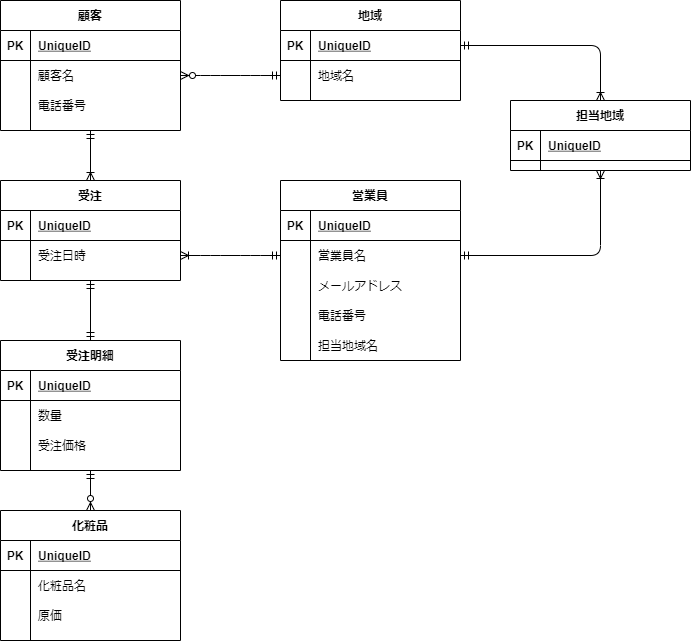

The diagram above was exported from draw.io. Its source (the exported page's mxGraphModel, read from the mxfile embedded in the PNG):
<mxGraphModel dx="605" dy="790" grid="1" gridSize="10" guides="1" tooltips="1" connect="1" arrows="1" fold="1" page="1" pageScale="1" pageWidth="827" pageHeight="1169" math="0" shadow="0">
  <root>
    <mxCell id="0" />
    <mxCell id="1" parent="0" />
    <mxCell id="76" value="顧客" style="shape=table;startSize=30;container=1;collapsible=1;childLayout=tableLayout;fixedRows=1;rowLines=0;fontStyle=1;align=center;resizeLast=1;" vertex="1" parent="1">
      <mxGeometry x="170" y="60" width="180" height="130" as="geometry" />
    </mxCell>
    <mxCell id="77" value="" style="shape=partialRectangle;collapsible=0;dropTarget=0;pointerEvents=0;fillColor=none;top=0;left=0;bottom=1;right=0;points=[[0,0.5],[1,0.5]];portConstraint=eastwest;" vertex="1" parent="76">
      <mxGeometry y="30" width="180" height="30" as="geometry" />
    </mxCell>
    <mxCell id="78" value="PK" style="shape=partialRectangle;connectable=0;fillColor=none;top=0;left=0;bottom=0;right=0;fontStyle=1;overflow=hidden;" vertex="1" parent="77">
      <mxGeometry width="30" height="30" as="geometry" />
    </mxCell>
    <mxCell id="79" value="UniqueID" style="shape=partialRectangle;connectable=0;fillColor=none;top=0;left=0;bottom=0;right=0;align=left;spacingLeft=6;fontStyle=5;overflow=hidden;" vertex="1" parent="77">
      <mxGeometry x="30" width="150" height="30" as="geometry" />
    </mxCell>
    <mxCell id="80" value="" style="shape=partialRectangle;collapsible=0;dropTarget=0;pointerEvents=0;fillColor=none;top=0;left=0;bottom=0;right=0;points=[[0,0.5],[1,0.5]];portConstraint=eastwest;" vertex="1" parent="76">
      <mxGeometry y="60" width="180" height="30" as="geometry" />
    </mxCell>
    <mxCell id="81" value="" style="shape=partialRectangle;connectable=0;fillColor=none;top=0;left=0;bottom=0;right=0;editable=1;overflow=hidden;" vertex="1" parent="80">
      <mxGeometry width="30" height="30" as="geometry" />
    </mxCell>
    <mxCell id="82" value="顧客名" style="shape=partialRectangle;connectable=0;fillColor=none;top=0;left=0;bottom=0;right=0;align=left;spacingLeft=6;overflow=hidden;" vertex="1" parent="80">
      <mxGeometry x="30" width="150" height="30" as="geometry" />
    </mxCell>
    <mxCell id="83" value="" style="shape=partialRectangle;collapsible=0;dropTarget=0;pointerEvents=0;fillColor=none;top=0;left=0;bottom=0;right=0;points=[[0,0.5],[1,0.5]];portConstraint=eastwest;" vertex="1" parent="76">
      <mxGeometry y="90" width="180" height="30" as="geometry" />
    </mxCell>
    <mxCell id="84" value="" style="shape=partialRectangle;connectable=0;fillColor=none;top=0;left=0;bottom=0;right=0;editable=1;overflow=hidden;" vertex="1" parent="83">
      <mxGeometry width="30" height="30" as="geometry" />
    </mxCell>
    <mxCell id="85" value="電話番号" style="shape=partialRectangle;connectable=0;fillColor=none;top=0;left=0;bottom=0;right=0;align=left;spacingLeft=6;overflow=hidden;" vertex="1" parent="83">
      <mxGeometry x="30" width="150" height="30" as="geometry" />
    </mxCell>
    <mxCell id="89" value="地域" style="shape=table;startSize=30;container=1;collapsible=1;childLayout=tableLayout;fixedRows=1;rowLines=0;fontStyle=1;align=center;resizeLast=1;" vertex="1" parent="1">
      <mxGeometry x="450" y="60" width="180" height="100" as="geometry" />
    </mxCell>
    <mxCell id="90" value="" style="shape=partialRectangle;collapsible=0;dropTarget=0;pointerEvents=0;fillColor=none;top=0;left=0;bottom=1;right=0;points=[[0,0.5],[1,0.5]];portConstraint=eastwest;" vertex="1" parent="89">
      <mxGeometry y="30" width="180" height="30" as="geometry" />
    </mxCell>
    <mxCell id="91" value="PK" style="shape=partialRectangle;connectable=0;fillColor=none;top=0;left=0;bottom=0;right=0;fontStyle=1;overflow=hidden;" vertex="1" parent="90">
      <mxGeometry width="30" height="30" as="geometry" />
    </mxCell>
    <mxCell id="92" value="UniqueID" style="shape=partialRectangle;connectable=0;fillColor=none;top=0;left=0;bottom=0;right=0;align=left;spacingLeft=6;fontStyle=5;overflow=hidden;" vertex="1" parent="90">
      <mxGeometry x="30" width="150" height="30" as="geometry" />
    </mxCell>
    <mxCell id="93" value="" style="shape=partialRectangle;collapsible=0;dropTarget=0;pointerEvents=0;fillColor=none;top=0;left=0;bottom=0;right=0;points=[[0,0.5],[1,0.5]];portConstraint=eastwest;" vertex="1" parent="89">
      <mxGeometry y="60" width="180" height="30" as="geometry" />
    </mxCell>
    <mxCell id="94" value="" style="shape=partialRectangle;connectable=0;fillColor=none;top=0;left=0;bottom=0;right=0;editable=1;overflow=hidden;" vertex="1" parent="93">
      <mxGeometry width="30" height="30" as="geometry" />
    </mxCell>
    <mxCell id="95" value="地域名" style="shape=partialRectangle;connectable=0;fillColor=none;top=0;left=0;bottom=0;right=0;align=left;spacingLeft=6;overflow=hidden;" vertex="1" parent="93">
      <mxGeometry x="30" width="150" height="30" as="geometry" />
    </mxCell>
    <mxCell id="102" value="受注" style="shape=table;startSize=30;container=1;collapsible=1;childLayout=tableLayout;fixedRows=1;rowLines=0;fontStyle=1;align=center;resizeLast=1;" vertex="1" parent="1">
      <mxGeometry x="170" y="240" width="180" height="100" as="geometry" />
    </mxCell>
    <mxCell id="103" value="" style="shape=partialRectangle;collapsible=0;dropTarget=0;pointerEvents=0;fillColor=none;top=0;left=0;bottom=1;right=0;points=[[0,0.5],[1,0.5]];portConstraint=eastwest;" vertex="1" parent="102">
      <mxGeometry y="30" width="180" height="30" as="geometry" />
    </mxCell>
    <mxCell id="104" value="PK" style="shape=partialRectangle;connectable=0;fillColor=none;top=0;left=0;bottom=0;right=0;fontStyle=1;overflow=hidden;" vertex="1" parent="103">
      <mxGeometry width="30" height="30" as="geometry" />
    </mxCell>
    <mxCell id="105" value="UniqueID" style="shape=partialRectangle;connectable=0;fillColor=none;top=0;left=0;bottom=0;right=0;align=left;spacingLeft=6;fontStyle=5;overflow=hidden;" vertex="1" parent="103">
      <mxGeometry x="30" width="150" height="30" as="geometry" />
    </mxCell>
    <mxCell id="106" value="" style="shape=partialRectangle;collapsible=0;dropTarget=0;pointerEvents=0;fillColor=none;top=0;left=0;bottom=0;right=0;points=[[0,0.5],[1,0.5]];portConstraint=eastwest;" vertex="1" parent="102">
      <mxGeometry y="60" width="180" height="30" as="geometry" />
    </mxCell>
    <mxCell id="107" value="" style="shape=partialRectangle;connectable=0;fillColor=none;top=0;left=0;bottom=0;right=0;editable=1;overflow=hidden;" vertex="1" parent="106">
      <mxGeometry width="30" height="30" as="geometry" />
    </mxCell>
    <mxCell id="108" value="受注日時" style="shape=partialRectangle;connectable=0;fillColor=none;top=0;left=0;bottom=0;right=0;align=left;spacingLeft=6;overflow=hidden;" vertex="1" parent="106">
      <mxGeometry x="30" width="150" height="30" as="geometry" />
    </mxCell>
    <mxCell id="115" value="営業員" style="shape=table;startSize=30;container=1;collapsible=1;childLayout=tableLayout;fixedRows=1;rowLines=0;fontStyle=1;align=center;resizeLast=1;" vertex="1" parent="1">
      <mxGeometry x="450" y="240" width="180" height="180" as="geometry" />
    </mxCell>
    <mxCell id="116" value="" style="shape=partialRectangle;collapsible=0;dropTarget=0;pointerEvents=0;fillColor=none;top=0;left=0;bottom=1;right=0;points=[[0,0.5],[1,0.5]];portConstraint=eastwest;" vertex="1" parent="115">
      <mxGeometry y="30" width="180" height="30" as="geometry" />
    </mxCell>
    <mxCell id="117" value="PK" style="shape=partialRectangle;connectable=0;fillColor=none;top=0;left=0;bottom=0;right=0;fontStyle=1;overflow=hidden;" vertex="1" parent="116">
      <mxGeometry width="30" height="30" as="geometry" />
    </mxCell>
    <mxCell id="118" value="UniqueID" style="shape=partialRectangle;connectable=0;fillColor=none;top=0;left=0;bottom=0;right=0;align=left;spacingLeft=6;fontStyle=5;overflow=hidden;" vertex="1" parent="116">
      <mxGeometry x="30" width="150" height="30" as="geometry" />
    </mxCell>
    <mxCell id="119" value="" style="shape=partialRectangle;collapsible=0;dropTarget=0;pointerEvents=0;fillColor=none;top=0;left=0;bottom=0;right=0;points=[[0,0.5],[1,0.5]];portConstraint=eastwest;" vertex="1" parent="115">
      <mxGeometry y="60" width="180" height="30" as="geometry" />
    </mxCell>
    <mxCell id="120" value="" style="shape=partialRectangle;connectable=0;fillColor=none;top=0;left=0;bottom=0;right=0;editable=1;overflow=hidden;" vertex="1" parent="119">
      <mxGeometry width="30" height="30" as="geometry" />
    </mxCell>
    <mxCell id="121" value="営業員名" style="shape=partialRectangle;connectable=0;fillColor=none;top=0;left=0;bottom=0;right=0;align=left;spacingLeft=6;overflow=hidden;" vertex="1" parent="119">
      <mxGeometry x="30" width="150" height="30" as="geometry" />
    </mxCell>
    <mxCell id="122" value="" style="shape=partialRectangle;collapsible=0;dropTarget=0;pointerEvents=0;fillColor=none;top=0;left=0;bottom=0;right=0;points=[[0,0.5],[1,0.5]];portConstraint=eastwest;" vertex="1" parent="115">
      <mxGeometry y="90" width="180" height="30" as="geometry" />
    </mxCell>
    <mxCell id="123" value="" style="shape=partialRectangle;connectable=0;fillColor=none;top=0;left=0;bottom=0;right=0;editable=1;overflow=hidden;" vertex="1" parent="122">
      <mxGeometry width="30" height="30" as="geometry" />
    </mxCell>
    <mxCell id="124" value="メールアドレス" style="shape=partialRectangle;connectable=0;fillColor=none;top=0;left=0;bottom=0;right=0;align=left;spacingLeft=6;overflow=hidden;" vertex="1" parent="122">
      <mxGeometry x="30" width="150" height="30" as="geometry" />
    </mxCell>
    <mxCell id="125" value="" style="shape=partialRectangle;collapsible=0;dropTarget=0;pointerEvents=0;fillColor=none;top=0;left=0;bottom=0;right=0;points=[[0,0.5],[1,0.5]];portConstraint=eastwest;" vertex="1" parent="115">
      <mxGeometry y="120" width="180" height="30" as="geometry" />
    </mxCell>
    <mxCell id="126" value="" style="shape=partialRectangle;connectable=0;fillColor=none;top=0;left=0;bottom=0;right=0;editable=1;overflow=hidden;" vertex="1" parent="125">
      <mxGeometry width="30" height="30" as="geometry" />
    </mxCell>
    <mxCell id="127" value="電話番号" style="shape=partialRectangle;connectable=0;fillColor=none;top=0;left=0;bottom=0;right=0;align=left;spacingLeft=6;overflow=hidden;" vertex="1" parent="125">
      <mxGeometry x="30" width="150" height="30" as="geometry" />
    </mxCell>
    <mxCell id="128" value="化粧品" style="shape=table;startSize=30;container=1;collapsible=1;childLayout=tableLayout;fixedRows=1;rowLines=0;fontStyle=1;align=center;resizeLast=1;" vertex="1" parent="1">
      <mxGeometry x="170" y="570" width="180" height="130" as="geometry" />
    </mxCell>
    <mxCell id="129" value="" style="shape=partialRectangle;collapsible=0;dropTarget=0;pointerEvents=0;fillColor=none;top=0;left=0;bottom=1;right=0;points=[[0,0.5],[1,0.5]];portConstraint=eastwest;" vertex="1" parent="128">
      <mxGeometry y="30" width="180" height="30" as="geometry" />
    </mxCell>
    <mxCell id="130" value="PK" style="shape=partialRectangle;connectable=0;fillColor=none;top=0;left=0;bottom=0;right=0;fontStyle=1;overflow=hidden;" vertex="1" parent="129">
      <mxGeometry width="30" height="30" as="geometry" />
    </mxCell>
    <mxCell id="131" value="UniqueID" style="shape=partialRectangle;connectable=0;fillColor=none;top=0;left=0;bottom=0;right=0;align=left;spacingLeft=6;fontStyle=5;overflow=hidden;" vertex="1" parent="129">
      <mxGeometry x="30" width="150" height="30" as="geometry" />
    </mxCell>
    <mxCell id="132" value="" style="shape=partialRectangle;collapsible=0;dropTarget=0;pointerEvents=0;fillColor=none;top=0;left=0;bottom=0;right=0;points=[[0,0.5],[1,0.5]];portConstraint=eastwest;" vertex="1" parent="128">
      <mxGeometry y="60" width="180" height="30" as="geometry" />
    </mxCell>
    <mxCell id="133" value="" style="shape=partialRectangle;connectable=0;fillColor=none;top=0;left=0;bottom=0;right=0;editable=1;overflow=hidden;" vertex="1" parent="132">
      <mxGeometry width="30" height="30" as="geometry" />
    </mxCell>
    <mxCell id="134" value="化粧品名" style="shape=partialRectangle;connectable=0;fillColor=none;top=0;left=0;bottom=0;right=0;align=left;spacingLeft=6;overflow=hidden;" vertex="1" parent="132">
      <mxGeometry x="30" width="150" height="30" as="geometry" />
    </mxCell>
    <mxCell id="138" value="" style="shape=partialRectangle;collapsible=0;dropTarget=0;pointerEvents=0;fillColor=none;top=0;left=0;bottom=0;right=0;points=[[0,0.5],[1,0.5]];portConstraint=eastwest;" vertex="1" parent="128">
      <mxGeometry y="90" width="180" height="30" as="geometry" />
    </mxCell>
    <mxCell id="139" value="" style="shape=partialRectangle;connectable=0;fillColor=none;top=0;left=0;bottom=0;right=0;editable=1;overflow=hidden;" vertex="1" parent="138">
      <mxGeometry width="30" height="30" as="geometry" />
    </mxCell>
    <mxCell id="140" value="原価" style="shape=partialRectangle;connectable=0;fillColor=none;top=0;left=0;bottom=0;right=0;align=left;spacingLeft=6;overflow=hidden;" vertex="1" parent="138">
      <mxGeometry x="30" width="150" height="30" as="geometry" />
    </mxCell>
    <mxCell id="141" value="受注明細" style="shape=table;startSize=30;container=1;collapsible=1;childLayout=tableLayout;fixedRows=1;rowLines=0;fontStyle=1;align=center;resizeLast=1;" vertex="1" parent="1">
      <mxGeometry x="170" y="400" width="180" height="130" as="geometry" />
    </mxCell>
    <mxCell id="142" value="" style="shape=partialRectangle;collapsible=0;dropTarget=0;pointerEvents=0;fillColor=none;top=0;left=0;bottom=1;right=0;points=[[0,0.5],[1,0.5]];portConstraint=eastwest;" vertex="1" parent="141">
      <mxGeometry y="30" width="180" height="30" as="geometry" />
    </mxCell>
    <mxCell id="143" value="PK" style="shape=partialRectangle;connectable=0;fillColor=none;top=0;left=0;bottom=0;right=0;fontStyle=1;overflow=hidden;" vertex="1" parent="142">
      <mxGeometry width="30" height="30" as="geometry" />
    </mxCell>
    <mxCell id="144" value="UniqueID" style="shape=partialRectangle;connectable=0;fillColor=none;top=0;left=0;bottom=0;right=0;align=left;spacingLeft=6;fontStyle=5;overflow=hidden;" vertex="1" parent="142">
      <mxGeometry x="30" width="150" height="30" as="geometry" />
    </mxCell>
    <mxCell id="145" value="" style="shape=partialRectangle;collapsible=0;dropTarget=0;pointerEvents=0;fillColor=none;top=0;left=0;bottom=0;right=0;points=[[0,0.5],[1,0.5]];portConstraint=eastwest;" vertex="1" parent="141">
      <mxGeometry y="60" width="180" height="30" as="geometry" />
    </mxCell>
    <mxCell id="146" value="" style="shape=partialRectangle;connectable=0;fillColor=none;top=0;left=0;bottom=0;right=0;editable=1;overflow=hidden;" vertex="1" parent="145">
      <mxGeometry width="30" height="30" as="geometry" />
    </mxCell>
    <mxCell id="147" value="数量" style="shape=partialRectangle;connectable=0;fillColor=none;top=0;left=0;bottom=0;right=0;align=left;spacingLeft=6;overflow=hidden;" vertex="1" parent="145">
      <mxGeometry x="30" width="150" height="30" as="geometry" />
    </mxCell>
    <mxCell id="148" value="" style="shape=partialRectangle;collapsible=0;dropTarget=0;pointerEvents=0;fillColor=none;top=0;left=0;bottom=0;right=0;points=[[0,0.5],[1,0.5]];portConstraint=eastwest;" vertex="1" parent="141">
      <mxGeometry y="90" width="180" height="30" as="geometry" />
    </mxCell>
    <mxCell id="149" value="" style="shape=partialRectangle;connectable=0;fillColor=none;top=0;left=0;bottom=0;right=0;editable=1;overflow=hidden;" vertex="1" parent="148">
      <mxGeometry width="30" height="30" as="geometry" />
    </mxCell>
    <mxCell id="150" value="受注価格" style="shape=partialRectangle;connectable=0;fillColor=none;top=0;left=0;bottom=0;right=0;align=left;spacingLeft=6;overflow=hidden;" vertex="1" parent="148">
      <mxGeometry x="30" width="150" height="30" as="geometry" />
    </mxCell>
    <mxCell id="156" value="担当地域" style="shape=table;startSize=30;container=1;collapsible=1;childLayout=tableLayout;fixedRows=1;rowLines=0;fontStyle=1;align=center;resizeLast=1;" vertex="1" parent="1">
      <mxGeometry x="680" y="160" width="180" height="70" as="geometry" />
    </mxCell>
    <mxCell id="157" value="" style="shape=partialRectangle;collapsible=0;dropTarget=0;pointerEvents=0;fillColor=none;top=0;left=0;bottom=1;right=0;points=[[0,0.5],[1,0.5]];portConstraint=eastwest;" vertex="1" parent="156">
      <mxGeometry y="30" width="180" height="30" as="geometry" />
    </mxCell>
    <mxCell id="158" value="PK" style="shape=partialRectangle;connectable=0;fillColor=none;top=0;left=0;bottom=0;right=0;fontStyle=1;overflow=hidden;" vertex="1" parent="157">
      <mxGeometry width="30" height="30" as="geometry" />
    </mxCell>
    <mxCell id="159" value="UniqueID" style="shape=partialRectangle;connectable=0;fillColor=none;top=0;left=0;bottom=0;right=0;align=left;spacingLeft=6;fontStyle=5;overflow=hidden;" vertex="1" parent="157">
      <mxGeometry x="30" width="150" height="30" as="geometry" />
    </mxCell>
    <mxCell id="171" value="" style="edgeStyle=entityRelationEdgeStyle;fontSize=12;html=1;endArrow=ERmandOne;endFill=0;startArrow=ERzeroToMany;exitX=1;exitY=0.5;exitDx=0;exitDy=0;entryX=0;entryY=0.5;entryDx=0;entryDy=0;" edge="1" parent="1" source="80" target="93">
      <mxGeometry width="100" height="100" relative="1" as="geometry">
        <mxPoint x="420" y="400" as="sourcePoint" />
        <mxPoint x="520" y="300" as="targetPoint" />
      </mxGeometry>
    </mxCell>
    <mxCell id="173" value="" style="edgeStyle=entityRelationEdgeStyle;fontSize=12;html=1;endArrow=ERmandOne;endFill=0;startArrow=ERoneToMany;exitX=1;exitY=0.5;exitDx=0;exitDy=0;entryX=0;entryY=0.5;entryDx=0;entryDy=0;startFill=0;" edge="1" parent="1" source="106" target="119">
      <mxGeometry width="100" height="100" relative="1" as="geometry">
        <mxPoint x="360" y="145" as="sourcePoint" />
        <mxPoint x="460" y="145" as="targetPoint" />
      </mxGeometry>
    </mxCell>
    <mxCell id="174" value="" style="fontSize=12;html=1;endArrow=ERoneToMany;endFill=0;startArrow=ERmandOne;exitX=0.5;exitY=1;exitDx=0;exitDy=0;entryX=0.5;entryY=0;entryDx=0;entryDy=0;startFill=0;" edge="1" parent="1" source="76" target="102">
      <mxGeometry width="100" height="100" relative="1" as="geometry">
        <mxPoint x="360" y="145" as="sourcePoint" />
        <mxPoint x="460" y="145" as="targetPoint" />
      </mxGeometry>
    </mxCell>
    <mxCell id="175" value="" style="fontSize=12;html=1;endArrow=ERoneToMany;endFill=0;startArrow=ERmandOne;exitX=1;exitY=0.5;exitDx=0;exitDy=0;entryX=0.5;entryY=0;entryDx=0;entryDy=0;startFill=0;edgeStyle=orthogonalEdgeStyle;" edge="1" parent="1" source="90" target="156">
      <mxGeometry width="100" height="100" relative="1" as="geometry">
        <mxPoint x="360" y="145" as="sourcePoint" />
        <mxPoint x="460" y="145" as="targetPoint" />
      </mxGeometry>
    </mxCell>
    <mxCell id="176" value="" style="fontSize=12;html=1;endArrow=ERmandOne;endFill=0;startArrow=ERoneToMany;exitX=0.5;exitY=1;exitDx=0;exitDy=0;edgeStyle=orthogonalEdgeStyle;entryX=1;entryY=0.5;entryDx=0;entryDy=0;startFill=0;" edge="1" parent="1" source="156" target="119">
      <mxGeometry width="100" height="100" relative="1" as="geometry">
        <mxPoint x="270" y="200" as="sourcePoint" />
        <mxPoint x="670" y="350" as="targetPoint" />
      </mxGeometry>
    </mxCell>
    <mxCell id="177" value="" style="fontSize=12;html=1;endArrow=ERmandOne;endFill=0;startArrow=ERmandOne;exitX=0.5;exitY=1;exitDx=0;exitDy=0;entryX=0.5;entryY=0;entryDx=0;entryDy=0;startFill=0;" edge="1" parent="1" source="102" target="141">
      <mxGeometry width="100" height="100" relative="1" as="geometry">
        <mxPoint x="270" y="200" as="sourcePoint" />
        <mxPoint x="270" y="250" as="targetPoint" />
      </mxGeometry>
    </mxCell>
    <mxCell id="178" value="" style="fontSize=12;html=1;endArrow=ERzeroToMany;endFill=1;startArrow=ERmandOne;exitX=0.5;exitY=1;exitDx=0;exitDy=0;entryX=0.5;entryY=0;entryDx=0;entryDy=0;startFill=0;" edge="1" parent="1" source="141" target="128">
      <mxGeometry width="100" height="100" relative="1" as="geometry">
        <mxPoint x="270" y="350" as="sourcePoint" />
        <mxPoint x="270" y="410" as="targetPoint" />
      </mxGeometry>
    </mxCell>
    <mxCell id="183" value="" style="shape=partialRectangle;collapsible=0;dropTarget=0;pointerEvents=0;fillColor=none;top=0;left=0;bottom=0;right=0;points=[[0,0.5],[1,0.5]];portConstraint=eastwest;" vertex="1" parent="1">
      <mxGeometry x="450" y="390" width="180" height="30" as="geometry" />
    </mxCell>
    <mxCell id="184" value="" style="shape=partialRectangle;connectable=0;fillColor=none;top=0;left=0;bottom=0;right=0;editable=1;overflow=hidden;" vertex="1" parent="183">
      <mxGeometry width="30" height="30" as="geometry" />
    </mxCell>
    <mxCell id="185" value="担当地域名" style="shape=partialRectangle;connectable=0;fillColor=none;top=0;left=0;bottom=0;right=0;align=left;spacingLeft=6;overflow=hidden;" vertex="1" parent="183">
      <mxGeometry x="30" width="150" height="30" as="geometry" />
    </mxCell>
  </root>
</mxGraphModel>